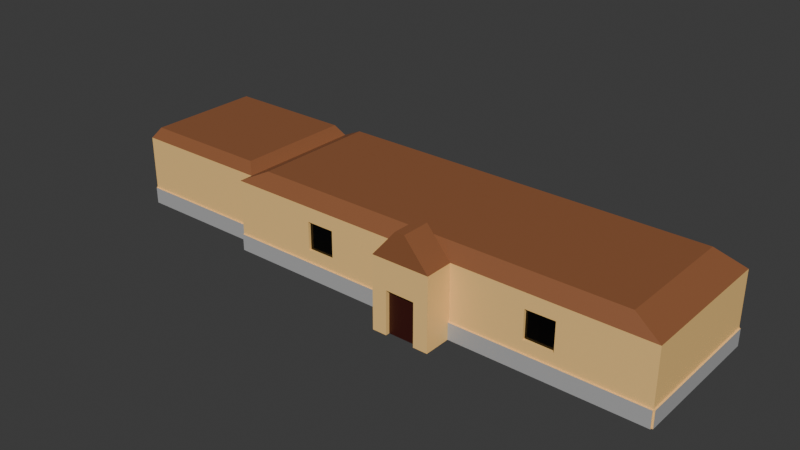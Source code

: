# Source: city_hall.blend  (saved by Blender 4.0.36; exported with 4.5.12 LTS)
import bpy
from mathutils import Matrix  # noqa: F401  (used for matrix-valued properties, if any)

bpy.ops.wm.read_factory_settings(use_empty=True)
scene = bpy.context.scene
scene.name = 'Scene'

# ---- collections
col_collection = bpy.data.collections.new('Collection'); scene.collection.children.link(col_collection)

# ---- materials (node trees are filled in below, after node groups)
mat_main = bpy.data.materials.new('Main')
mat_main.use_transparent_shadow = False
mat_door = bpy.data.materials.new('Door')
mat_door.use_transparent_shadow = False
mat_roof = bpy.data.materials.new('Roof')
mat_roof.use_transparent_shadow = False
mat_stone = bpy.data.materials.new('Stone')
mat_stone.use_transparent_shadow = False
mat_window = bpy.data.materials.new('Window')
mat_window.use_transparent_shadow = False

# ---- material node trees
mat_main.use_nodes = True; mat_main.node_tree.nodes.clear()
_N = mat_main.node_tree.nodes; _L = mat_main.node_tree.links
n0 = _N.new('ShaderNodeBsdfPrincipled'); n0.name = 'Principled BSDF'; n0.location = (10, 300)
n0.inputs[0].default_value = (1.0, 0.6342, 0.229, 1.0)
n0.inputs[3].default_value = 1.45
n1 = _N.new('ShaderNodeOutputMaterial'); n1.name = 'Material Output'; n1.location = (300, 300)
_L.new(n0.outputs[0], n1.inputs[0])
n1.is_active_output = True
mat_door.use_nodes = True; mat_door.node_tree.nodes.clear()
_N = mat_door.node_tree.nodes; _L = mat_door.node_tree.links
n0 = _N.new('ShaderNodeBsdfPrincipled'); n0.name = 'Principled BSDF'; n0.location = (10, 300)
n0.inputs[0].default_value = (0.04518, 0.006325, 0.00389, 1.0)
n0.inputs[3].default_value = 1.45
n1 = _N.new('ShaderNodeOutputMaterial'); n1.name = 'Material Output'; n1.location = (300, 300)
_L.new(n0.outputs[0], n1.inputs[0])
n1.is_active_output = True
mat_roof.use_nodes = True; mat_roof.node_tree.nodes.clear()
_N = mat_roof.node_tree.nodes; _L = mat_roof.node_tree.links
n0 = _N.new('ShaderNodeBsdfPrincipled'); n0.name = 'Principled BSDF'; n0.location = (10, 300)
n0.inputs[0].default_value = (0.2898, 0.1085, 0.04439, 1.0)
n0.inputs[3].default_value = 1.45
n1 = _N.new('ShaderNodeOutputMaterial'); n1.name = 'Material Output'; n1.location = (300, 300)
_L.new(n0.outputs[0], n1.inputs[0])
n1.is_active_output = True
mat_stone.use_nodes = True; mat_stone.node_tree.nodes.clear()
_N = mat_stone.node_tree.nodes; _L = mat_stone.node_tree.links
n0 = _N.new('ShaderNodeBsdfPrincipled'); n0.name = 'Principled BSDF'; n0.location = (10, 300)
n0.inputs[0].default_value = (0.4371, 0.4371, 0.4371, 1.0)
n0.inputs[3].default_value = 1.45
n1 = _N.new('ShaderNodeOutputMaterial'); n1.name = 'Material Output'; n1.location = (300, 300)
_L.new(n0.outputs[0], n1.inputs[0])
n1.is_active_output = True
mat_window.use_nodes = True; mat_window.node_tree.nodes.clear()
_N = mat_window.node_tree.nodes; _L = mat_window.node_tree.links
n0 = _N.new('ShaderNodeBsdfPrincipled'); n0.name = 'Principled BSDF'; n0.location = (10, 300)
n0.inputs[0].default_value = (0.03282, 0.03243, 0.03272, 1.0)
n0.inputs[2].default_value = 0.0
n0.inputs[3].default_value = 1.45
n0.inputs[18].default_value = 1.0
n1 = _N.new('ShaderNodeOutputMaterial'); n1.name = 'Material Output'; n1.location = (300, 300)
_L.new(n0.outputs[0], n1.inputs[0])
n1.is_active_output = True

# ---- world
world_world = bpy.data.worlds.new('World'); scene.world = world_world
world_world.use_nodes = True; world_world.node_tree.nodes.clear()
_N = world_world.node_tree.nodes; _L = world_world.node_tree.links
n0 = _N.new('ShaderNodeOutputWorld'); n0.name = 'World Output'; n0.location = (300, 300)
n1 = _N.new('ShaderNodeBackground'); n1.name = 'Background'; n1.location = (10, 300)
n1.inputs[0].default_value = (0.05088, 0.05088, 0.05088, 1.0)
_L.new(n1.outputs[0], n0.inputs[0])
n0.is_active_output = True
world_world.color = (0.05088, 0.05088, 0.05088)
world_world.use_sun_shadow = False
world_world.sun_shadow_jitter_overblur = 0.0

# ---- meshes
me_plane = bpy.data.meshes.new('Plane')
me_plane.from_pydata([(-1.503, -1.0, 0.0), (1.508, -1.0, 0.0), (-1.503, 1.0, 0.0), (1.508, 1.0, 0.0), (1.508, -1.0, 0.6267), (-1.503, -1.0, 0.6267), (1.508, 1.0, 0.6267), (-1.503, 1.0, 0.6267), (-1.503, -0.8015, 0.0), (-1.503, -0.8028, 0.6267), (-2.51, 1.0, 0.6267), (-2.51, 1.0, 0.0), (-2.51, -0.8028, 0.6267), (-2.51, -0.8015, 0.0), (-0.2015, -1.0, 0.0), (0.2018, -1.0, 0.0), (0.2018, -1.0, 0.6267), (-0.2004, -1.0, 0.6267), (-0.2015, -1.401, 0.0), (0.2018, -1.401, 0.0), (0.2018, -1.401, 0.6267), (-0.2004, -1.401, 0.6267), (0.03317, -1.0, 0.8738), (-0.03182, -1.0, 0.8738), (0.03317, -1.401, 0.8738), (-0.03182, -1.401, 0.8738), (-1.308, 0.8702, 0.7503), (1.312, 0.8702, 0.7503), (1.312, -0.8702, 0.7503), (-1.308, -0.8702, 0.7503), (-0.1009, -1.401, 0.0), (0.1004, -1.401, 0.0), (0.1004, -1.401, 0.3741), (-0.09955, -1.401, 0.3775), (-0.1009, -1.344, 0.0), (0.1004, -1.344, 0.0), (0.1004, -1.344, 0.3741), (-0.09955, -1.344, 0.3775), (0.05043, -1.401, 0.375), (0.0004348, -1.401, 0.3758), (-0.04956, -1.401, 0.3766), (0.05043, -1.344, 0.375), (0.0004348, -1.344, 0.3758), (-0.04956, -1.344, 0.3766), (-1.503, -1.0, 0.1468), (-1.503, 1.0, 0.1468), (1.508, -1.0, 0.1468), (1.508, 1.0, 0.1468), (-1.503, -0.8018, 0.1468), (-2.51, 1.0, 0.1468), (-2.51, -0.8018, 0.1468), (0.2018, -1.0, 0.1468), (-0.2013, -1.0, 0.1468), (0.2018, -1.02, -5.362e-06), (1.508, -1.02, -5.362e-06), (-1.503, -1.02, 0.1468), (-1.503, -1.02, -5.362e-06), (-1.503, -0.8218, 0.1468), (-1.503, -0.8215, -5.362e-06), (-2.51, -0.8218, 0.1468), (-2.51, -0.8215, -5.362e-06), (-0.2015, -1.02, -5.362e-06), (0.2018, -1.02, 0.1468), (-0.2013, -1.02, 0.1468), (1.508, -1.02, 0.1468), (1.518, -1.0, 0.0), (1.518, 1.0, 0.0), (1.518, -1.0, 0.1468), (1.518, 1.0, 0.1468), (-2.52, 1.0, 0.1468), (-2.52, 1.0, 0.0), (-2.52, -0.8015, 0.0), (-2.52, -0.8018, 0.1468), (1.508, 1.02, 0.0), (-1.503, 1.02, 0.0), (-2.51, 1.02, 0.1468), (-2.51, 1.02, 0.0), (1.508, 1.02, 0.1468), (-1.503, 1.02, 0.1468), (0.7033, -1.0, 0.4979), (0.7033, -1.0, 0.2526), (0.9037, -1.0, 0.2526), (0.9037, -1.0, 0.5003), (0.7033, -0.9599, 0.4979), (0.7033, -0.9599, 0.2526), (0.9037, -0.9599, 0.2526), (0.9037, -0.9599, 0.5003), (-0.7032, -1.0, 0.4998), (-0.9027, -1.0, 0.4998), (-0.9027, -1.0, 0.2506), (-0.7036, -1.0, 0.2515), (-0.7032, -0.9599, 0.4998), (-0.9027, -0.9599, 0.4998), (-0.9027, -0.9599, 0.2506), (-0.7036, -0.9599, 0.2515), (-1.555, -0.7095, 0.7198), (-1.555, 0.9068, 0.7198), (-2.458, -0.7095, 0.7198), (-2.458, 0.9068, 0.7198)], [], [(0, 8, 2, 3, 1, 15, 14), (47, 45, 7, 6), (62, 53, 54, 64), (46, 47, 6, 4), (44, 52, 17, 87, 90, 89), (49, 50, 12, 10), (17, 52, 14, 18, 21), (48, 9, 12, 50), (2, 8, 13, 11), (9, 7, 96, 95), (15, 51, 16, 20, 19), (1, 46, 64, 54), (47, 3, 73, 77), (17, 21, 25, 23), (22, 23, 25, 24), (21, 20, 24, 25), (16, 17, 23, 22), (20, 16, 22, 24), (26, 29, 28, 27), (4, 6, 27, 28), (6, 7, 26, 27), (5, 17, 16, 4, 28, 29), (7, 9, 5, 29, 26), (42, 43, 37, 34, 35, 36, 41), (40, 33, 37, 43), (33, 30, 34, 37), (31, 32, 36, 35), (32, 38, 41, 36), (38, 39, 42, 41), (39, 40, 43, 42), (56, 61, 63, 55), (16, 51, 80, 79, 82, 4), (46, 51, 62, 64), (8, 48, 57, 58), (11, 13, 71, 70), (51, 15, 53, 62), (3, 47, 68, 66), (7, 45, 49, 10), (58, 57, 59, 60), (21, 18, 30, 33, 40, 39, 38, 32, 31, 19, 20), (9, 48, 8, 0, 44, 5), (52, 44, 55, 63), (44, 0, 56, 55), (14, 52, 63, 61), (48, 50, 59, 57), (50, 13, 60, 59), (15, 1, 54, 53), (13, 8, 58, 60), (0, 14, 61, 56), (65, 66, 68, 67), (1, 3, 66, 65), (47, 46, 67, 68), (46, 1, 65, 67), (70, 71, 72, 69), (49, 11, 70, 69), (50, 49, 69, 72), (13, 50, 72, 71), (73, 74, 76, 75, 78, 77), (2, 11, 76, 74), (45, 47, 77, 78), (11, 49, 75, 76), (49, 45, 78, 75), (3, 2, 74, 73), (4, 82, 81, 80, 51, 46), (80, 81, 85, 84), (85, 86, 83, 84), (81, 82, 86, 85), (79, 80, 84, 83), (82, 79, 83, 86), (93, 94, 91, 92), (89, 90, 94, 93), (88, 87, 17, 5, 44, 89), (87, 88, 92, 91), (90, 87, 91, 94), (88, 89, 93, 92), (95, 96, 98, 97), (7, 10, 98, 96), (10, 12, 97, 98), (12, 9, 95, 97)])
me_plane.polygons.foreach_set('material_index', [0, 0, 3, 0, 0, 0, 0, 0, 0, 2, 0, 0, 0, 2, 2, 2, 0, 2, 2, 2, 2, 2, 2, 1, 0, 0, 0, 0, 0, 0, 3, 0, 0, 0, 0, 0, 0, 0, 3, 0, 0, 0, 0, 0, 0, 0, 0, 0, 0, 3, 0, 0, 0, 3, 0, 0, 0, 3, 0, 0, 0, 0, 0, 0, 0, 4, 0, 0, 0, 4, 0, 0, 0, 0, 0, 2, 2, 2, 2])
_uv = me_plane.uv_layers.new(name='UVMap')
_uv.uv.foreach_set('vector', [0.0, 0.0, 0.0, 0.09926, 0.0, 1.0, 1.0, 1.0, 1.0, 0.0, 0.5663, 0.0, 0.4323, 0.0, 1.0, 1.0, 0.0, 1.0, 0.0, 1.0, 1.0, 1.0, 0.5663, 0.0, 0.5663, 0.0, 1.0, 0.0, 1.0, 0.0, 1.0, 0.0, 1.0, 1.0, 1.0, 1.0, 1.0, 0.0, 0.0, 0.0, 0.4324, 0.0, 0.4327, 0.0, 0.2665, 0.0, 0.2643, 0.0, 0.2007, 0.0, 0.0, 1.0, 0.0, 0.09911, 0.0, 0.09861, 0.0, 1.0, 0.4327, 0.0, 0.4324, 0.0, 0.4323, 0.0, 0.4323, 0.0, 0.4327, 0.0, 0.0, 0.09911, 0.0, 0.09861, 0.0, 0.09861, 0.0, 0.09911, 0.0, 1.0, 0.0, 0.09926, 0.0, 0.09926, 0.0, 1.0, 0.0, 0.09861, 0.0, 1.0, 0.0, 1.0, 0.0, 0.09861, 0.5663, 0.0, 0.5663, 0.0, 0.5663, 0.0, 0.5663, 0.0, 0.5663, 0.0, 1.0, 0.0, 1.0, 0.0, 1.0, 0.0, 1.0, 0.0, 1.0, 1.0, 1.0, 1.0, 1.0, 1.0, 1.0, 1.0, 0.4327, 0.0, 0.4327, 0.0, 0.4327, 0.0, 0.4327, 0.0, 0.5663, 0.0, 0.4327, 0.0, 0.4327, 0.0, 0.5663, 0.0, 0.4327, 0.0, 0.5663, 0.0, 0.5663, 0.0, 0.4327, 0.0, 0.5663, 0.0, 0.4327, 0.0, 0.4327, 0.0, 0.5663, 0.0, 0.5663, 0.0, 0.5663, 0.0, 0.5663, 0.0, 0.5663, 0.0, 0.0, 1.0, 0.0, 0.0, 1.0, 0.0, 1.0, 1.0, 1.0, 0.0, 1.0, 1.0, 1.0, 1.0, 1.0, 0.0, 1.0, 1.0, 0.0, 1.0, 0.0, 1.0, 1.0, 1.0, 0.0, 0.0, 0.4327, 0.0, 0.5663, 0.0, 1.0, 0.0, 1.0, 0.0, 0.0, 0.0, 0.0, 1.0, 0.0, 0.09861, 0.0, 0.0, 0.0, 0.0, 0.0, 1.0, 0.4994, 0.0, 0.4828, 0.0, 0.4662, 0.0, 0.4657, 0.0, 0.5326, 0.0, 0.5326, 0.0, 0.516, 0.0, 0.4828, 0.0, 0.4662, 0.0, 0.4662, 0.0, 0.4828, 0.0, 0.4662, 0.0, 0.4657, 0.0, 0.4657, 0.0, 0.4662, 0.0, 0.5326, 0.0, 0.5326, 0.0, 0.5326, 0.0, 0.5326, 0.0, 0.5326, 0.0, 0.516, 0.0, 0.516, 0.0, 0.5326, 0.0, 0.516, 0.0, 0.4994, 0.0, 0.4994, 0.0, 0.516, 0.0, 0.4994, 0.0, 0.4828, 0.0, 0.4828, 0.0, 0.4994, 0.0, 0.0, 0.0, 0.4323, 0.0, 0.4324, 0.0, 0.0, 0.0, 0.5663, 0.0, 0.5663, 0.0, 0.7328, 0.0, 0.7328, 0.0, 0.7994, 0.0, 1.0, 0.0, 1.0, 0.0, 0.5663, 0.0, 0.5663, 0.0, 1.0, 0.0, 0.0, 0.09926, 0.0, 0.09911, 0.0, 0.09911, 0.0, 0.09926, 0.0, 1.0, 0.0, 0.09926, 0.0, 0.09926, 0.0, 1.0, 0.5663, 0.0, 0.5663, 0.0, 0.5663, 0.0, 0.5663, 0.0, 1.0, 1.0, 1.0, 1.0, 1.0, 1.0, 1.0, 1.0, 0.0, 1.0, 0.0, 1.0, 0.0, 1.0, 0.0, 1.0, 0.0, 0.09926, 0.0, 0.09911, 0.0, 0.09911, 0.0, 0.09926, 0.4327, 0.0, 0.4323, 0.0, 0.4657, 0.0, 0.4662, 0.0, 0.4828, 0.0, 0.4994, 0.0, 0.516, 0.0, 0.5326, 0.0, 0.5326, 0.0, 0.5663, 0.0, 0.5663, 0.0, 0.0, 0.09861, 0.0, 0.09911, 0.0, 0.09926, 0.0, 0.0, 0.0, 0.0, 0.0, 0.0, 0.4324, 0.0, 0.0, 0.0, 0.0, 0.0, 0.4324, 0.0, 0.0, 0.0, 0.0, 0.0, 0.0, 0.0, 0.0, 0.0, 0.4323, 0.0, 0.4324, 0.0, 0.4324, 0.0, 0.4323, 0.0, 0.0, 0.09911, 0.0, 0.09911, 0.0, 0.09911, 0.0, 0.09911, 0.0, 0.09911, 0.0, 0.09926, 0.0, 0.09926, 0.0, 0.09911, 0.5663, 0.0, 1.0, 0.0, 1.0, 0.0, 0.5663, 0.0, 0.0, 0.09926, 0.0, 0.09926, 0.0, 0.09926, 0.0, 0.09926, 0.0, 0.0, 0.4323, 0.0, 0.4323, 0.0, 0.0, 0.0, 1.0, 0.0, 1.0, 1.0, 1.0, 1.0, 1.0, 0.0, 1.0, 0.0, 1.0, 1.0, 1.0, 1.0, 1.0, 0.0, 1.0, 1.0, 1.0, 0.0, 1.0, 0.0, 1.0, 1.0, 1.0, 0.0, 1.0, 0.0, 1.0, 0.0, 1.0, 0.0, 0.0, 1.0, 0.0, 0.09926, 0.0, 0.09911, 0.0, 1.0, 0.0, 1.0, 0.0, 1.0, 0.0, 1.0, 0.0, 1.0, 0.0, 0.09911, 0.0, 1.0, 0.0, 1.0, 0.0, 0.09911, 0.0, 0.09926, 0.0, 0.09911, 0.0, 0.09911, 0.0, 0.09926, 1.0, 1.0, 0.0, 1.0, 0.0, 1.0, 0.0, 1.0, 0.0, 1.0, 1.0, 1.0, 0.0, 1.0, 0.0, 1.0, 0.0, 1.0, 0.0, 1.0, 0.0, 1.0, 1.0, 1.0, 1.0, 1.0, 0.0, 1.0, 0.0, 1.0, 0.0, 1.0, 0.0, 1.0, 0.0, 1.0, 0.0, 1.0, 0.0, 1.0, 0.0, 1.0, 0.0, 1.0, 1.0, 1.0, 0.0, 1.0, 0.0, 1.0, 1.0, 1.0, 1.0, 0.0, 0.7994, 0.0, 0.7994, 0.0, 0.7328, 0.0, 0.5663, 0.0, 1.0, 0.0, 0.7328, 0.0, 0.7994, 0.0, 0.7994, 0.0, 0.7328, 0.0, 0.7994, 0.0, 0.7994, 0.0, 0.7328, 0.0, 0.7328, 0.0, 0.7994, 0.0, 0.7994, 0.0, 0.7994, 0.0, 0.7994, 0.0, 0.7328, 0.0, 0.7328, 0.0, 0.7328, 0.0, 0.7328, 0.0, 0.7994, 0.0, 0.7328, 0.0, 0.7328, 0.0, 0.7994, 0.0, 0.2007, 0.0, 0.2643, 0.0, 0.2665, 0.0, 0.2007, 0.0, 0.2007, 0.0, 0.2643, 0.0, 0.2643, 0.0, 0.2007, 0.0, 0.2007, 0.0, 0.2665, 0.0, 0.4327, 0.0, 0.0, 0.0, 0.0, 0.0, 0.2007, 0.0, 0.2665, 0.0, 0.2007, 0.0, 0.2007, 0.0, 0.2665, 0.0, 0.2643, 0.0, 0.2665, 0.0, 0.2665, 0.0, 0.2643, 0.0, 0.2007, 0.0, 0.2007, 0.0, 0.2007, 0.0, 0.2007, 0.0, 0.0, 0.09861, 0.0, 1.0, 0.0, 1.0, 0.0, 0.09861, 0.0, 1.0, 0.0, 1.0, 0.0, 1.0, 0.0, 1.0, 0.0, 1.0, 0.0, 0.09861, 0.0, 0.09861, 0.0, 1.0, 0.0, 0.09861, 0.0, 0.09861, 0.0, 0.09861, 0.0, 0.09861])
me_plane.materials.append(mat_main)
me_plane.materials.append(mat_door)
me_plane.materials.append(mat_roof)
me_plane.materials.append(mat_stone)
me_plane.materials.append(mat_window)
me_plane.update()

# ---- objects
ob_plane_col = bpy.data.objects.new('Plane-col', me_plane)

# ---- transforms, parenting, visibility, modifiers, constraints
ob_plane_col.location = (0.0, 0.0, 0.0)
ob_plane_col.scale = (9.961, 4.991, 7.986)

# ---- collection membership
col_collection.objects.link(ob_plane_col)

# ---- scene / render settings (as saved in the file)
scene.frame_start = 1; scene.frame_end = 250; scene.frame_set(1)
scene.render.engine = 'BLENDER_EEVEE_NEXT'
scene.cycles.sampling_pattern = 'TABULATED_SOBOL'
bpy.context.view_layer.update()

# ---- added for rendering (the .blend has no active camera and no usable light): camera, sun
cam_auto = bpy.data.cameras.new('AutoCamera')
cam_auto.lens = 50.0
cam_auto.sensor_width = 36.0
cam_auto.clip_end = 1000.0
ob_auto_camera = bpy.data.objects.new('AutoCamera', cam_auto)
scene.collection.objects.link(ob_auto_camera)
ob_auto_camera.location = (34.3977, -48.2182, 35.0012)
ob_auto_camera.rotation_euler = (1.09748, -7.21219e-08, 0.694738)
scene.camera = ob_auto_camera
light_auto_sun = bpy.data.lights.new('AutoSun', 'SUN')
light_auto_sun.energy = 3.0
light_auto_sun.angle = 0.0523599
ob_auto_sun = bpy.data.objects.new('AutoSun', light_auto_sun)
scene.collection.objects.link(ob_auto_sun)
ob_auto_sun.rotation_euler = (0.872665, 0.174533, 0.523599)
bpy.context.view_layer.update()
